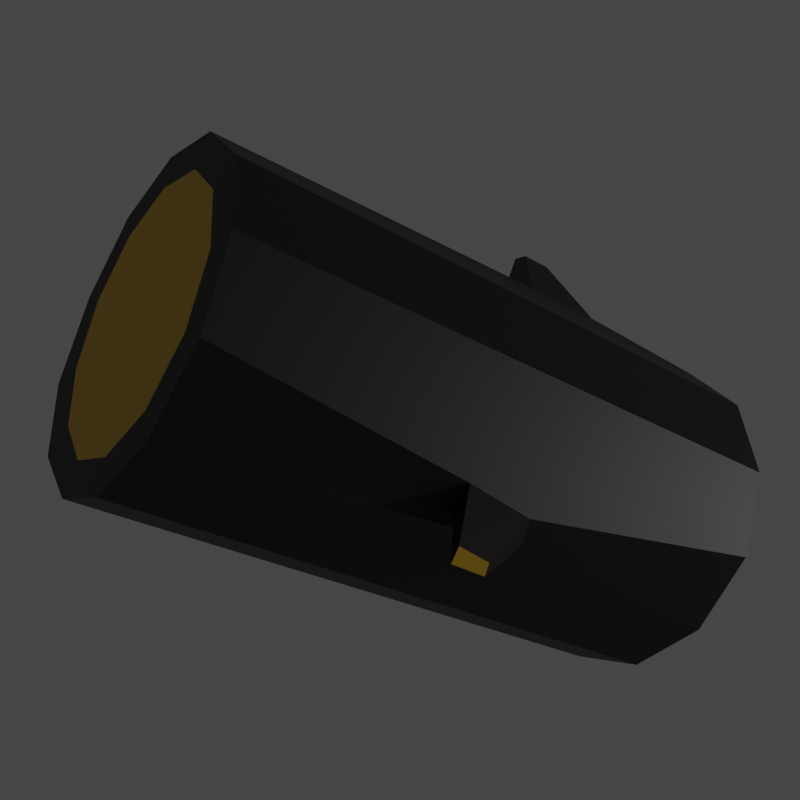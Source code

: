 # Source: PictureTakeScene.blend  (saved by Blender 2.80.75; exported with 4.5.12 LTS)
import bpy
from mathutils import Matrix  # noqa: F401  (used for matrix-valued properties, if any)

bpy.ops.wm.read_factory_settings(use_empty=True)
scene = bpy.context.scene
scene.name = 'Scene'

# ---- collections
col_collection = bpy.data.collections.new('Collection'); scene.collection.children.link(col_collection)

# ---- materials (node trees are filled in below, after node groups)
mat_material_001 = bpy.data.materials.new('Material.001')
mat_material_001.use_transparent_shadow = False
mat_material_002 = bpy.data.materials.new('Material.002')
mat_material_002.use_transparent_shadow = False

# ---- material node trees
mat_material_001.use_nodes = True; mat_material_001.node_tree.nodes.clear()
_N = mat_material_001.node_tree.nodes; _L = mat_material_001.node_tree.links
n0 = _N.new('ShaderNodeOutputMaterial'); n0.name = 'Material Output'; n0.location = (300, 300)
n1 = _N.new('ShaderNodeBsdfPrincipled'); n1.name = 'Principled BSDF'; n1.location = (10, 300)
n1.distribution = 'GGX'
n1.subsurface_method = 'BURLEY'
n1.inputs[0].default_value = (0.009871, 0.005976, 0.002844, 1.0)
n1.inputs[3].default_value = 1.45
n1.inputs[27].default_value = (0.0, 0.0, 0.0, 1.0)
n1.inputs[28].default_value = 1.0
_L.new(n1.outputs[0], n0.inputs[0])
n0.is_active_output = True
mat_material_002.use_nodes = True; mat_material_002.node_tree.nodes.clear()
_N = mat_material_002.node_tree.nodes; _L = mat_material_002.node_tree.links
n0 = _N.new('ShaderNodeOutputMaterial'); n0.name = 'Material Output'; n0.location = (300, 300)
n1 = _N.new('ShaderNodeBsdfPrincipled'); n1.name = 'Principled BSDF'; n1.location = (10, 300)
n1.distribution = 'GGX'
n1.subsurface_method = 'BURLEY'
n1.inputs[0].default_value = (0.8, 0.4809, 0.0249, 1.0)
n1.inputs[3].default_value = 1.45
n1.inputs[27].default_value = (0.0, 0.0, 0.0, 1.0)
n1.inputs[28].default_value = 1.0
_L.new(n1.outputs[0], n0.inputs[0])
n0.is_active_output = True

# ---- world
world_world = bpy.data.worlds.new('World'); scene.world = world_world
world_world.use_nodes = True; world_world.node_tree.nodes.clear()
_N = world_world.node_tree.nodes; _L = world_world.node_tree.links
n0 = _N.new('ShaderNodeOutputWorld'); n0.name = 'World Output'; n0.location = (300, 300)
n1 = _N.new('ShaderNodeBackground'); n1.name = 'Background'; n1.location = (10, 300)
n1.inputs[0].default_value = (0.05088, 0.05088, 0.05088, 1.0)
_L.new(n1.outputs[0], n0.inputs[0])
n0.is_active_output = True
world_world.color = (0.05088, 0.05088, 0.05088)
world_world.use_sun_shadow = False
world_world.sun_shadow_jitter_overblur = 0.0

# ---- cameras
cam_camera_001 = bpy.data.cameras.new('Camera.001')
cam_camera_001.lens = 52.0

# ---- lights
light_sun_001 = bpy.data.lights.new('Sun.001', 'SUN')
light_sun_001.transmission_factor = 0.0
light_sun_001.energy = 0.53
light_sun_001.shadow_soft_size = 0.125

# ---- meshes
me_cylinder_002 = bpy.data.meshes.new('Cylinder.002')
me_cylinder_002.from_pydata([(0.0, 1.81, -3.25), (0.0, 1.81, 3.25), (0.905, 1.568, -3.25), (0.905, 1.568, 3.25), (1.568, 0.905, -3.25), (1.568, 0.905, 3.25), (1.81, -7.912e-08, -3.25), (1.81, -7.912e-08, 3.25), (1.568, -0.905, -3.25), (1.568, -0.905, 3.25), (0.905, -1.568, -3.25), (0.905, -1.568, 3.25), (2.733e-07, -1.81, -3.25), (2.733e-07, -1.81, 3.25), (-0.905, -1.568, -3.25), (-0.905, -1.568, 3.25), (-1.568, -0.905, -3.25), (-1.568, -0.905, 3.25), (-1.91, -8.415e-07, -3.25), (-1.81, -8.415e-07, 3.25), (-1.668, 0.905, -3.25), (-1.568, 0.905, 3.25), (-0.905, 1.568, -3.25), (-0.905, 1.568, 3.25), (-8.253e-09, 1.434, -3.25), (0.717, 1.242, -3.25), (1.242, 0.717, -3.25), (1.434, -1.287e-07, -3.25), (1.242, -0.717, -3.25), (0.717, -1.242, -3.25), (2.083e-07, -1.434, -3.25), (-0.717, -1.242, -3.25), (-1.242, -0.717, -3.25), (-1.434, -7.327e-07, -3.25), (-1.242, 0.717, -3.25), (-0.717, 1.242, -3.25), (0.7325, 1.269, 3.25), (-7.574e-09, 1.465, 3.25), (1.269, 0.7325, 3.25), (1.465, -1.246e-07, 3.25), (1.269, -0.7325, 3.25), (0.7325, -1.269, 3.25), (2.136e-07, -1.465, 3.25), (-0.7325, -1.269, 3.25), (-1.269, -0.7325, 3.25), (-1.465, -7.417e-07, 3.25), (-1.269, 0.7325, 3.25), (-0.7325, 1.269, 3.25), (1.241, 1.518, 0.397), (1.207, 1.478, -0.3868), (1.484, 1.21, -0.4368), (1.454, 1.32, 0.3133), (1.508, 2.033, -0.2338), (1.492, 2.014, -0.5985), (1.621, 1.89, -0.6217), (1.607, 1.94, -0.2727), (0.7048, -1.811, 1.812), (0.7048, -1.811, 0.8778), (0.2002, -1.946, 0.8778), (0.2002, -1.946, 1.812), (0.2266, -2.621, 1.515), (0.2266, -2.621, 1.175), (0.04257, -2.671, 1.175), (0.04257, -2.671, 1.515), (-1.724, 0.3213, 2.902), (-1.824, 0.3213, 2.193), (-1.754, 0.5837, 2.193), (-1.654, 0.5837, 2.902), (-2.033, 0.4641, 2.329), (-2.033, 0.4641, 1.923), (-1.993, 0.6147, 1.923), (-1.993, 0.6147, 2.329), (-0.1981, -1.822, 2.277), (-0.1981, -1.822, -1.377), (-0.7069, -1.686, -1.377), (-0.7069, -1.686, 2.277)], [], [(0, 1, 3, 2), (3, 5, 51, 48), (4, 5, 7, 6), (6, 7, 9, 8), (8, 9, 11, 10), (13, 12, 58, 59), (14, 12, 73, 74), (14, 15, 17, 16), (16, 17, 19, 18), (21, 20, 66, 67), (9, 7, 39, 40), (20, 21, 23, 22), (22, 23, 1, 0), (2, 4, 26, 25), (24, 25, 26, 27, 28, 29, 30, 31, 32, 33, 34, 35), (18, 20, 34, 33), (16, 18, 33, 32), (14, 16, 32, 31), (12, 14, 31, 30), (10, 12, 30, 29), (8, 10, 29, 28), (6, 8, 28, 27), (22, 0, 24, 35), (0, 2, 25, 24), (4, 6, 27, 26), (20, 22, 35, 34), (36, 37, 47, 46, 45, 44, 43, 42, 41, 40, 39, 38), (1, 23, 47, 37), (3, 1, 37, 36), (7, 5, 38, 39), (23, 21, 46, 47), (5, 3, 36, 38), (21, 19, 45, 46), (19, 17, 44, 45), (17, 15, 43, 44), (15, 13, 42, 43), (13, 11, 41, 42), (11, 9, 40, 41), (49, 48, 52, 53), (2, 3, 48, 49), (5, 4, 50, 51), (4, 2, 49, 50), (53, 52, 55, 54), (51, 50, 54, 55), (50, 49, 53, 54), (48, 51, 55, 52), (59, 58, 62, 63), (12, 10, 57, 58), (11, 13, 59, 56), (10, 11, 56, 57), (61, 60, 63, 62), (58, 57, 61, 62), (56, 59, 63, 60), (57, 56, 60, 61), (64, 67, 71, 68), (20, 18, 65, 66), (19, 21, 67, 64), (18, 19, 64, 65), (69, 68, 71, 70), (65, 64, 68, 69), (67, 66, 70, 71), (66, 65, 69, 70), (73, 72, 75, 74), (13, 15, 75, 72), (12, 13, 72, 73), (15, 14, 74, 75)])
me_cylinder_002.polygons.foreach_set('material_index', [0, 0, 0, 0, 0, 0, 0, 0, 0, 0, 0, 0, 0, 0, 1, 0, 0, 0, 0, 0, 0, 0, 0, 0, 0, 0, 1, 0, 0, 0, 0, 0, 0, 0, 0, 0, 0, 0, 0, 0, 0, 0, 1, 0, 0, 0, 0, 0, 0, 0, 0, 0, 0, 0, 0, 0, 0, 0, 1, 0, 0, 0, 0, 0, 0, 0])
_uv = me_cylinder_002.uv_layers.new(name='UVMap')
_uv.uv.foreach_set('vector', [1.0, 0.5, 1.0, 1.0, 0.9167, 1.0, 0.9167, 0.5, 0.9167, 1.0, 0.8333, 1.0, 0.8333, 1.0, 0.9167, 1.0, 0.8333, 0.5, 0.8333, 1.0, 0.75, 1.0, 0.75, 0.5, 0.75, 0.5, 0.75, 1.0, 0.6667, 1.0, 0.6667, 0.5, 0.6667, 0.5, 0.6667, 1.0, 0.5833, 1.0, 0.5833, 0.5, 0.5, 1.0, 0.5, 0.5, 0.5, 0.5, 0.5, 1.0, 0.4167, 0.5, 0.5, 0.5, 0.5, 0.5, 0.4167, 0.5, 0.4167, 0.5, 0.4167, 1.0, 0.3333, 1.0, 0.3333, 0.5, 0.3333, 0.5, 0.3333, 1.0, 0.25, 1.0, 0.25, 0.5, 0.1667, 1.0, 0.1667, 0.5, 0.1667, 0.5, 0.1667, 1.0, 0.6667, 1.0, 0.75, 1.0, 0.75, 1.0, 0.6667, 1.0, 0.1667, 0.5, 0.1667, 1.0, 0.08333, 1.0, 0.08333, 0.5, 0.08333, 0.5, 0.08333, 1.0, 7.451e-08, 1.0, 7.451e-08, 0.5, 0.9167, 0.5, 0.8333, 0.5, 0.8333, 0.5, 0.9167, 0.5, 0.75, 0.49, 0.87, 0.4578, 0.9578, 0.37, 0.99, 0.25, 0.9578, 0.13, 0.87, 0.04215, 0.75, 0.01, 0.63, 0.04215, 0.5422, 0.13, 0.51, 0.25, 0.5422, 0.37, 0.63, 0.4578, 0.25, 0.5, 0.1667, 0.5, 0.1667, 0.5, 0.25, 0.5, 0.3333, 0.5, 0.25, 0.5, 0.25, 0.5, 0.3333, 0.5, 0.4167, 0.5, 0.3333, 0.5, 0.3333, 0.5, 0.4167, 0.5, 0.5, 0.5, 0.4167, 0.5, 0.4167, 0.5, 0.5, 0.5, 0.5833, 0.5, 0.5, 0.5, 0.5, 0.5, 0.5833, 0.5, 0.6667, 0.5, 0.5833, 0.5, 0.5833, 0.5, 0.6667, 0.5, 0.75, 0.5, 0.6667, 0.5, 0.6667, 0.5, 0.75, 0.5, 0.08333, 0.5, 7.451e-08, 0.5, 7.451e-08, 0.5, 0.08333, 0.5, 1.0, 0.5, 0.9167, 0.5, 0.9167, 0.5, 1.0, 0.5, 0.8333, 0.5, 0.75, 0.5, 0.75, 0.5, 0.8333, 0.5, 0.1667, 0.5, 0.08333, 0.5, 0.08333, 0.5, 0.1667, 0.5, 0.37, 0.4578, 0.25, 0.49, 0.13, 0.4578, 0.04215, 0.37, 0.01, 0.25, 0.04215, 0.13, 0.13, 0.04215, 0.25, 0.01, 0.37, 0.04215, 0.4578, 0.13, 0.49, 0.25, 0.4578, 0.37, 7.451e-08, 1.0, 0.08333, 1.0, 0.08333, 1.0, 7.451e-08, 1.0, 0.9167, 1.0, 1.0, 1.0, 1.0, 1.0, 0.9167, 1.0, 0.75, 1.0, 0.8333, 1.0, 0.8333, 1.0, 0.75, 1.0, 0.08333, 1.0, 0.1667, 1.0, 0.1667, 1.0, 0.08333, 1.0, 0.8333, 1.0, 0.9167, 1.0, 0.9167, 1.0, 0.8333, 1.0, 0.1667, 1.0, 0.25, 1.0, 0.25, 1.0, 0.1667, 1.0, 0.25, 1.0, 0.3333, 1.0, 0.3333, 1.0, 0.25, 1.0, 0.3333, 1.0, 0.4167, 1.0, 0.4167, 1.0, 0.3333, 1.0, 0.4167, 1.0, 0.5, 1.0, 0.5, 1.0, 0.4167, 1.0, 0.5, 1.0, 0.5833, 1.0, 0.5833, 1.0, 0.5, 1.0, 0.5833, 1.0, 0.6667, 1.0, 0.6667, 1.0, 0.5833, 1.0, 0.9167, 0.5, 0.9167, 1.0, 0.9167, 1.0, 0.9167, 0.5, 0.9167, 0.5, 0.9167, 1.0, 0.9167, 1.0, 0.9167, 0.5, 0.8333, 1.0, 0.8333, 0.5, 0.8333, 0.5, 0.8333, 1.0, 0.8333, 0.5, 0.9167, 0.5, 0.9167, 0.5, 0.8333, 0.5, 0.9167, 0.5, 0.9167, 1.0, 0.8333, 1.0, 0.8333, 0.5, 0.8333, 1.0, 0.8333, 0.5, 0.8333, 0.5, 0.8333, 1.0, 0.8333, 0.5, 0.9167, 0.5, 0.9167, 0.5, 0.8333, 0.5, 0.9167, 1.0, 0.8333, 1.0, 0.8333, 1.0, 0.9167, 1.0, 0.5, 1.0, 0.5, 0.5, 0.5, 0.5, 0.5, 1.0, 0.5, 0.5, 0.5833, 0.5, 0.5833, 0.5, 0.5, 0.5, 0.5833, 1.0, 0.5, 1.0, 0.5, 1.0, 0.5833, 1.0, 0.5833, 0.5, 0.5833, 1.0, 0.5833, 1.0, 0.5833, 0.5, 0.5833, 0.5, 0.5833, 1.0, 0.5, 1.0, 0.5, 0.5, 0.5, 0.5, 0.5833, 0.5, 0.5833, 0.5, 0.5, 0.5, 0.5833, 1.0, 0.5, 1.0, 0.5, 1.0, 0.5833, 1.0, 0.5833, 0.5, 0.5833, 1.0, 0.5833, 1.0, 0.5833, 0.5, 0.25, 1.0, 0.1667, 1.0, 0.1667, 1.0, 0.25, 1.0, 0.1667, 0.5, 0.25, 0.5, 0.25, 0.5, 0.1667, 0.5, 0.25, 1.0, 0.1667, 1.0, 0.1667, 1.0, 0.25, 1.0, 0.25, 0.5, 0.25, 1.0, 0.25, 1.0, 0.25, 0.5, 0.25, 0.5, 0.25, 1.0, 0.1667, 1.0, 0.1667, 0.5, 0.25, 0.5, 0.25, 1.0, 0.25, 1.0, 0.25, 0.5, 0.1667, 1.0, 0.1667, 0.5, 0.1667, 0.5, 0.1667, 1.0, 0.1667, 0.5, 0.25, 0.5, 0.25, 0.5, 0.1667, 0.5, 0.5, 0.5, 0.5, 1.0, 0.4167, 1.0, 0.4167, 0.5, 0.5, 1.0, 0.4167, 1.0, 0.4167, 1.0, 0.5, 1.0, 0.5, 0.5, 0.5, 1.0, 0.5, 1.0, 0.5, 0.5, 0.4167, 1.0, 0.4167, 0.5, 0.4167, 0.5, 0.4167, 1.0])
me_cylinder_002.materials.append(mat_material_001)
me_cylinder_002.materials.append(mat_material_002)
me_cylinder_002.use_remesh_preserve_volume = False
me_cylinder_002.use_remesh_preserve_attributes = False
me_cylinder_002.use_mirror_vertex_groups = False
me_cylinder_002.update()

# ---- objects
ob_cylinder = bpy.data.objects.new('Cylinder', me_cylinder_002)
ob_camera = bpy.data.objects.new('Camera', cam_camera_001)
ob_sun = bpy.data.objects.new('Sun', light_sun_001)

# ---- transforms, parenting, visibility, modifiers, constraints
ob_cylinder.location = (2.08, 0.74, 0.66)
ob_cylinder.rotation_euler = (-0.07156, -0.6248, 0.0)
ob_cylinder.lineart.crease_threshold = 0.0
ob_camera.location = (13.26, 5.56, 0.49)
ob_camera.rotation_euler = (-1.458, -1.543, -1.253)
ob_camera.lineart.crease_threshold = 0.0
ob_sun.location = (5.379, -3.864, 24.41)
ob_sun.lineart.crease_threshold = 0.0

# ---- collection membership
col_collection.objects.link(ob_cylinder)
col_collection.objects.link(ob_camera)
col_collection.objects.link(ob_sun)

# ---- scene / render settings (as saved in the file)
scene.camera = ob_camera
scene.frame_start = 1; scene.frame_end = 250; scene.frame_set(49)
scene.render.engine = 'BLENDER_EEVEE_NEXT'
scene.render.resolution_x = 1500
scene.render.resolution_y = 1500
scene.render.film_transparent = True
scene.cycles.use_denoising = False
scene.cycles.samples = 128
scene.cycles.sampling_pattern = 'TABULATED_SOBOL'
scene.cycles.use_adaptive_sampling = False
scene.cycles.use_light_tree = False
scene.view_settings.view_transform = 'Filmic'
bpy.context.view_layer.update()
